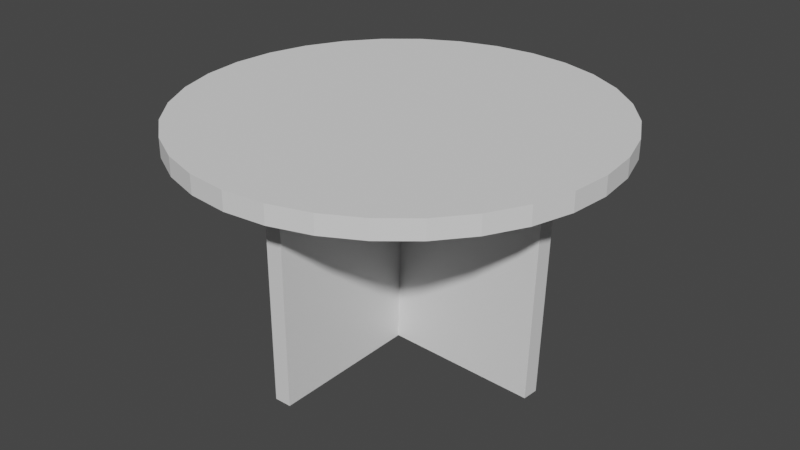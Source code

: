 # Source: CornerTable.blend  (saved by Blender 2.80.75; exported with 4.5.12 LTS)
import bpy
from mathutils import Matrix  # noqa: F401  (used for matrix-valued properties, if any)

bpy.ops.wm.read_factory_settings(use_empty=True)
scene = bpy.context.scene
scene.name = 'Scene'

# ---- collections
col_collection = bpy.data.collections.new('Collection'); scene.collection.children.link(col_collection)

# ---- materials (node trees are filled in below, after node groups)
mat_material = bpy.data.materials.new('Material')
mat_material.alpha_threshold = 0.0
mat_material.use_transparent_shadow = False
mat_material.line_color = (0.0, 0.0, 0.0, 1.0)
mat_material_001 = bpy.data.materials.new('Material.001')
mat_material_001.alpha_threshold = 0.0
mat_material_001.use_transparent_shadow = False
mat_material_001.line_color = (0.0, 0.0, 0.0, 1.0)

# ---- material node trees
mat_material.use_nodes = True; mat_material.node_tree.nodes.clear()
_N = mat_material.node_tree.nodes; _L = mat_material.node_tree.links
n0 = _N.new('ShaderNodeOutputMaterial'); n0.name = 'Material Output'; n0.location = (300, 300)
n1 = _N.new('ShaderNodeBsdfPrincipled'); n1.name = 'Principled BSDF'; n1.location = (10, 300)
n1.distribution = 'GGX'
n1.subsurface_method = 'BURLEY'
n1.inputs[2].default_value = 0.4
n1.inputs[3].default_value = 1.45
n1.inputs[27].default_value = (0.0, 0.0, 0.0, 1.0)
n1.inputs[28].default_value = 1.0
_L.new(n1.outputs[0], n0.inputs[0])
n0.is_active_output = True
mat_material_001.use_nodes = True; mat_material_001.node_tree.nodes.clear()
_N = mat_material_001.node_tree.nodes; _L = mat_material_001.node_tree.links
n0 = _N.new('ShaderNodeOutputMaterial'); n0.name = 'Material Output'; n0.location = (300, 300)
n1 = _N.new('ShaderNodeBsdfPrincipled'); n1.name = 'Principled BSDF'; n1.location = (10, 300)
n1.distribution = 'GGX'
n1.subsurface_method = 'BURLEY'
n1.inputs[2].default_value = 0.4
n1.inputs[3].default_value = 1.45
n1.inputs[27].default_value = (0.0, 0.0, 0.0, 1.0)
n1.inputs[28].default_value = 1.0
_L.new(n1.outputs[0], n0.inputs[0])
n0.is_active_output = True

# ---- world
world_world = bpy.data.worlds.new('World'); scene.world = world_world
world_world.use_nodes = True; world_world.node_tree.nodes.clear()
_N = world_world.node_tree.nodes; _L = world_world.node_tree.links
n0 = _N.new('ShaderNodeOutputWorld'); n0.name = 'World Output'; n0.location = (300, 300)
n1 = _N.new('ShaderNodeBackground'); n1.name = 'Background'; n1.location = (10, 300)
n1.inputs[0].default_value = (0.05088, 0.05088, 0.05088, 1.0)
_L.new(n1.outputs[0], n0.inputs[0])
n0.is_active_output = True
world_world.color = (0.05088, 0.05088, 0.05088)
world_world.use_sun_shadow = False
world_world.sun_shadow_jitter_overblur = 0.0

# ---- meshes
me_cube = bpy.data.meshes.new('Cube')
me_cube.from_pydata([(1.0, 1.0, 1.0), (1.0, 1.0, -1.0), (1.0, -1.0, 1.0), (1.0, -1.0, -1.0), (-1.0, 1.0, 1.0), (-1.0, 1.0, -1.0), (-1.0, -1.0, 1.0), (-1.0, -1.0, -1.0)], [], [(0, 4, 6, 2), (3, 2, 6, 7), (7, 6, 4, 5), (5, 1, 3, 7), (1, 0, 2, 3), (5, 4, 0, 1)])
_uv = me_cube.uv_layers.new(name='UVMap')
_uv.uv.foreach_set('vector', [0.375, 0.0, 0.625, 0.0, 0.625, 0.25, 0.375, 0.25, 0.375, 0.25, 0.625, 0.25, 0.625, 0.5, 0.375, 0.5, 0.375, 0.5, 0.625, 0.5, 0.625, 0.75, 0.375, 0.75, 0.375, 0.75, 0.625, 0.75, 0.625, 1.0, 0.375, 1.0, 0.125, 0.5, 0.375, 0.5, 0.375, 0.75, 0.125, 0.75, 0.625, 0.5, 0.875, 0.5, 0.875, 0.75, 0.625, 0.75])
me_cube.materials.append(mat_material)
me_cube.use_remesh_preserve_volume = False
me_cube.use_remesh_preserve_attributes = False
me_cube.use_mirror_vertex_groups = False
me_cube.update()
me_cylinder = bpy.data.meshes.new('Cylinder')
me_cylinder.from_pydata([(0.0, 1.0, -1.0), (0.0, 1.0, 1.0), (0.1951, 0.9808, -1.0), (0.1951, 0.9808, 1.0), (0.3827, 0.9239, -1.0), (0.3827, 0.9239, 1.0), (0.5556, 0.8315, -1.0), (0.5556, 0.8315, 1.0), (0.7071, 0.7071, -1.0), (0.7071, 0.7071, 1.0), (0.8315, 0.5556, -1.0), (0.8315, 0.5556, 1.0), (0.9239, 0.3827, -1.0), (0.9239, 0.3827, 1.0), (0.9808, 0.1951, -1.0), (0.9808, 0.1951, 1.0), (1.0, 7.55e-08, -1.0), (1.0, 7.55e-08, 1.0), (0.9808, -0.1951, -1.0), (0.9808, -0.1951, 1.0), (0.9239, -0.3827, -1.0), (0.9239, -0.3827, 1.0), (0.8315, -0.5556, -1.0), (0.8315, -0.5556, 1.0), (0.7071, -0.7071, -1.0), (0.7071, -0.7071, 1.0), (0.5556, -0.8315, -1.0), (0.5556, -0.8315, 1.0), (0.3827, -0.9239, -1.0), (0.3827, -0.9239, 1.0), (0.1951, -0.9808, -1.0), (0.1951, -0.9808, 1.0), (-3.258e-07, -1.0, -1.0), (-3.258e-07, -1.0, 1.0), (-0.1951, -0.9808, -1.0), (-0.1951, -0.9808, 1.0), (-0.3827, -0.9239, -1.0), (-0.3827, -0.9239, 1.0), (-0.5556, -0.8315, -1.0), (-0.5556, -0.8315, 1.0), (-0.7071, -0.7071, -1.0), (-0.7071, -0.7071, 1.0), (-0.8315, -0.5556, -1.0), (-0.8315, -0.5556, 1.0), (-0.9239, -0.3827, -1.0), (-0.9239, -0.3827, 1.0), (-0.9808, -0.1951, -1.0), (-0.9808, -0.1951, 1.0), (-1.0, 9.656e-07, -1.0), (-1.0, 9.656e-07, 1.0), (-0.9808, 0.1951, -1.0), (-0.9808, 0.1951, 1.0), (-0.9239, 0.3827, -1.0), (-0.9239, 0.3827, 1.0), (-0.8315, 0.5556, -1.0), (-0.8315, 0.5556, 1.0), (-0.7071, 0.7071, -1.0), (-0.7071, 0.7071, 1.0), (-0.5556, 0.8315, -1.0), (-0.5556, 0.8315, 1.0), (-0.3827, 0.9239, -1.0), (-0.3827, 0.9239, 1.0), (-0.1951, 0.9808, -1.0), (-0.1951, 0.9808, 1.0)], [], [(0, 1, 3, 2), (2, 3, 5, 4), (4, 5, 7, 6), (6, 7, 9, 8), (8, 9, 11, 10), (10, 11, 13, 12), (12, 13, 15, 14), (14, 15, 17, 16), (16, 17, 19, 18), (18, 19, 21, 20), (20, 21, 23, 22), (22, 23, 25, 24), (24, 25, 27, 26), (26, 27, 29, 28), (28, 29, 31, 30), (30, 31, 33, 32), (32, 33, 35, 34), (34, 35, 37, 36), (36, 37, 39, 38), (38, 39, 41, 40), (40, 41, 43, 42), (42, 43, 45, 44), (44, 45, 47, 46), (46, 47, 49, 48), (48, 49, 51, 50), (50, 51, 53, 52), (52, 53, 55, 54), (54, 55, 57, 56), (56, 57, 59, 58), (58, 59, 61, 60), (3, 1, 63, 61, 59, 57, 55, 53, 51, 49, 47, 45, 43, 41, 39, 37, 35, 33, 31, 29, 27, 25, 23, 21, 19, 17, 15, 13, 11, 9, 7, 5), (60, 61, 63, 62), (62, 63, 1, 0), (0, 2, 4, 6, 8, 10, 12, 14, 16, 18, 20, 22, 24, 26, 28, 30, 32, 34, 36, 38, 40, 42, 44, 46, 48, 50, 52, 54, 56, 58, 60, 62)])
_uv = me_cylinder.uv_layers.new(name='UVMap')
_uv.uv.foreach_set('vector', [1.0, 0.5, 1.0, 1.0, 0.9688, 1.0, 0.9688, 0.5, 0.9688, 0.5, 0.9688, 1.0, 0.9375, 1.0, 0.9375, 0.5, 0.9375, 0.5, 0.9375, 1.0, 0.9062, 1.0, 0.9062, 0.5, 0.9062, 0.5, 0.9062, 1.0, 0.875, 1.0, 0.875, 0.5, 0.875, 0.5, 0.875, 1.0, 0.8438, 1.0, 0.8438, 0.5, 0.8438, 0.5, 0.8438, 1.0, 0.8125, 1.0, 0.8125, 0.5, 0.8125, 0.5, 0.8125, 1.0, 0.7812, 1.0, 0.7812, 0.5, 0.7812, 0.5, 0.7812, 1.0, 0.75, 1.0, 0.75, 0.5, 0.75, 0.5, 0.75, 1.0, 0.7188, 1.0, 0.7188, 0.5, 0.7188, 0.5, 0.7188, 1.0, 0.6875, 1.0, 0.6875, 0.5, 0.6875, 0.5, 0.6875, 1.0, 0.6562, 1.0, 0.6562, 0.5, 0.6562, 0.5, 0.6562, 1.0, 0.625, 1.0, 0.625, 0.5, 0.625, 0.5, 0.625, 1.0, 0.5938, 1.0, 0.5938, 0.5, 0.5938, 0.5, 0.5938, 1.0, 0.5625, 1.0, 0.5625, 0.5, 0.5625, 0.5, 0.5625, 1.0, 0.5312, 1.0, 0.5312, 0.5, 0.5312, 0.5, 0.5312, 1.0, 0.5, 1.0, 0.5, 0.5, 0.5, 0.5, 0.5, 1.0, 0.4688, 1.0, 0.4688, 0.5, 0.4688, 0.5, 0.4688, 1.0, 0.4375, 1.0, 0.4375, 0.5, 0.4375, 0.5, 0.4375, 1.0, 0.4062, 1.0, 0.4062, 0.5, 0.4062, 0.5, 0.4062, 1.0, 0.375, 1.0, 0.375, 0.5, 0.375, 0.5, 0.375, 1.0, 0.3438, 1.0, 0.3438, 0.5, 0.3438, 0.5, 0.3438, 1.0, 0.3125, 1.0, 0.3125, 0.5, 0.3125, 0.5, 0.3125, 1.0, 0.2812, 1.0, 0.2812, 0.5, 0.2812, 0.5, 0.2812, 1.0, 0.25, 1.0, 0.25, 0.5, 0.25, 0.5, 0.25, 1.0, 0.2188, 1.0, 0.2188, 0.5, 0.2188, 0.5, 0.2188, 1.0, 0.1875, 1.0, 0.1875, 0.5, 0.1875, 0.5, 0.1875, 1.0, 0.1562, 1.0, 0.1562, 0.5, 0.1562, 0.5, 0.1562, 1.0, 0.125, 1.0, 0.125, 0.5, 0.125, 0.5, 0.125, 1.0, 0.09375, 1.0, 0.09375, 0.5, 0.09375, 0.5, 0.09375, 1.0, 0.0625, 1.0, 0.0625, 0.5, 0.2968, 0.4854, 0.25, 0.49, 0.2032, 0.4854, 0.1582, 0.4717, 0.1167, 0.4496, 0.08029, 0.4197, 0.05045, 0.3833, 0.02827, 0.3418, 0.01461, 0.2968, 0.01, 0.25, 0.01461, 0.2032, 0.02827, 0.1582, 0.05045, 0.1167, 0.08029, 0.08029, 0.1167, 0.05045, 0.1582, 0.02827, 0.2032, 0.01461, 0.25, 0.01, 0.2968, 0.01461, 0.3418, 0.02827, 0.3833, 0.05045, 0.4197, 0.08029, 0.4496, 0.1167, 0.4717, 0.1582, 0.4854, 0.2032, 0.49, 0.25, 0.4854, 0.2968, 0.4717, 0.3418, 0.4496, 0.3833, 0.4197, 0.4197, 0.3833, 0.4496, 0.3418, 0.4717, 0.0625, 0.5, 0.0625, 1.0, 0.03125, 1.0, 0.03125, 0.5, 0.03125, 0.5, 0.03125, 1.0, 0.0, 1.0, 0.0, 0.5, 0.75, 0.49, 0.7968, 0.4854, 0.8418, 0.4717, 0.8833, 0.4496, 0.9197, 0.4197, 0.9496, 0.3833, 0.9717, 0.3418, 0.9854, 0.2968, 0.99, 0.25, 0.9854, 0.2032, 0.9717, 0.1582, 0.9496, 0.1167, 0.9197, 0.08029, 0.8833, 0.05045, 0.8418, 0.02827, 0.7968, 0.01461, 0.75, 0.01, 0.7032, 0.01461, 0.6582, 0.02827, 0.6167, 0.05045, 0.5803, 0.08029, 0.5504, 0.1167, 0.5283, 0.1582, 0.5146, 0.2032, 0.51, 0.25, 0.5146, 0.2968, 0.5283, 0.3418, 0.5504, 0.3833, 0.5803, 0.4197, 0.6167, 0.4496, 0.6582, 0.4717, 0.7032, 0.4854])
me_cylinder.use_remesh_preserve_volume = False
me_cylinder.use_remesh_preserve_attributes = False
me_cylinder.use_mirror_vertex_groups = False
me_cylinder.update()
me_cube_001 = bpy.data.meshes.new('Cube.001')
me_cube_001.from_pydata([(1.0, 1.0, 1.0), (1.0, 1.0, -1.0), (1.0, -1.0, 1.0), (1.0, -1.0, -1.0), (-1.0, 1.0, 1.0), (-1.0, 1.0, -1.0), (-1.0, -1.0, 1.0), (-1.0, -1.0, -1.0)], [], [(0, 4, 6, 2), (3, 2, 6, 7), (7, 6, 4, 5), (5, 1, 3, 7), (1, 0, 2, 3), (5, 4, 0, 1)])
_uv = me_cube_001.uv_layers.new(name='UVMap')
_uv.uv.foreach_set('vector', [0.375, 0.0, 0.625, 0.0, 0.625, 0.25, 0.375, 0.25, 0.375, 0.25, 0.625, 0.25, 0.625, 0.5, 0.375, 0.5, 0.375, 0.5, 0.625, 0.5, 0.625, 0.75, 0.375, 0.75, 0.375, 0.75, 0.625, 0.75, 0.625, 1.0, 0.375, 1.0, 0.125, 0.5, 0.375, 0.5, 0.375, 0.75, 0.125, 0.75, 0.625, 0.5, 0.875, 0.5, 0.875, 0.75, 0.625, 0.75])
me_cube_001.materials.append(mat_material_001)
me_cube_001.use_remesh_preserve_volume = False
me_cube_001.use_remesh_preserve_attributes = False
me_cube_001.use_mirror_vertex_groups = False
me_cube_001.update()

# ---- objects
ob_foot = bpy.data.objects.new('Foot', me_cube)
ob_top = bpy.data.objects.new('Top', me_cylinder)
ob_foot_001 = bpy.data.objects.new('Foot.001', me_cube_001)

# ---- transforms, parenting, visibility, modifiers, constraints
ob_foot.location = (0.0, 0.0, 0.0)
ob_foot.scale = (0.08088, 1.573, 1.0)
ob_foot.lock_rotations_4d = False
ob_foot.empty_display_type = 'ARROWS'
ob_foot.lineart.crease_threshold = 0.0
ob_top.location = (0.0, 0.0, 1.109)
ob_top.scale = (2.064, 2.064, -0.09133)
ob_top.lineart.crease_threshold = 0.0
ob_foot_001.location = (0.0, 0.0, 0.0)
ob_foot_001.rotation_euler = (0.005066, 0.03998, 1.528)
ob_foot_001.scale = (0.08088, 1.573, 1.0)
ob_foot_001.lock_rotations_4d = False
ob_foot_001.empty_display_type = 'ARROWS'
ob_foot_001.lineart.crease_threshold = 0.0

# ---- collection membership
col_collection.objects.link(ob_foot)
col_collection.objects.link(ob_top)
col_collection.objects.link(ob_foot_001)

# ---- scene / render settings (as saved in the file)
scene.frame_start = 1; scene.frame_end = 250; scene.frame_set(1)
scene.render.engine = 'BLENDER_EEVEE_NEXT'
scene.cycles.use_denoising = False
scene.cycles.samples = 128
scene.cycles.sampling_pattern = 'TABULATED_SOBOL'
scene.cycles.use_adaptive_sampling = False
scene.cycles.use_light_tree = False
scene.view_settings.view_transform = 'Filmic'
bpy.context.view_layer.update()

# ---- added for rendering (the .blend has no active camera and no usable light): camera, sun
cam_auto = bpy.data.cameras.new('AutoCamera')
cam_auto.lens = 50.0
cam_auto.sensor_width = 36.0
cam_auto.clip_end = 1000.0
ob_auto_camera = bpy.data.objects.new('AutoCamera', cam_auto)
scene.collection.objects.link(ob_auto_camera)
ob_auto_camera.location = (5.77617, -6.9314, 4.7159)
ob_auto_camera.rotation_euler = (1.09748, -7.21219e-08, 0.694738)
scene.camera = ob_auto_camera
light_auto_sun = bpy.data.lights.new('AutoSun', 'SUN')
light_auto_sun.energy = 3.0
light_auto_sun.angle = 0.0523599
ob_auto_sun = bpy.data.objects.new('AutoSun', light_auto_sun)
scene.collection.objects.link(ob_auto_sun)
ob_auto_sun.rotation_euler = (0.872665, 0.174533, 0.523599)
bpy.context.view_layer.update()
